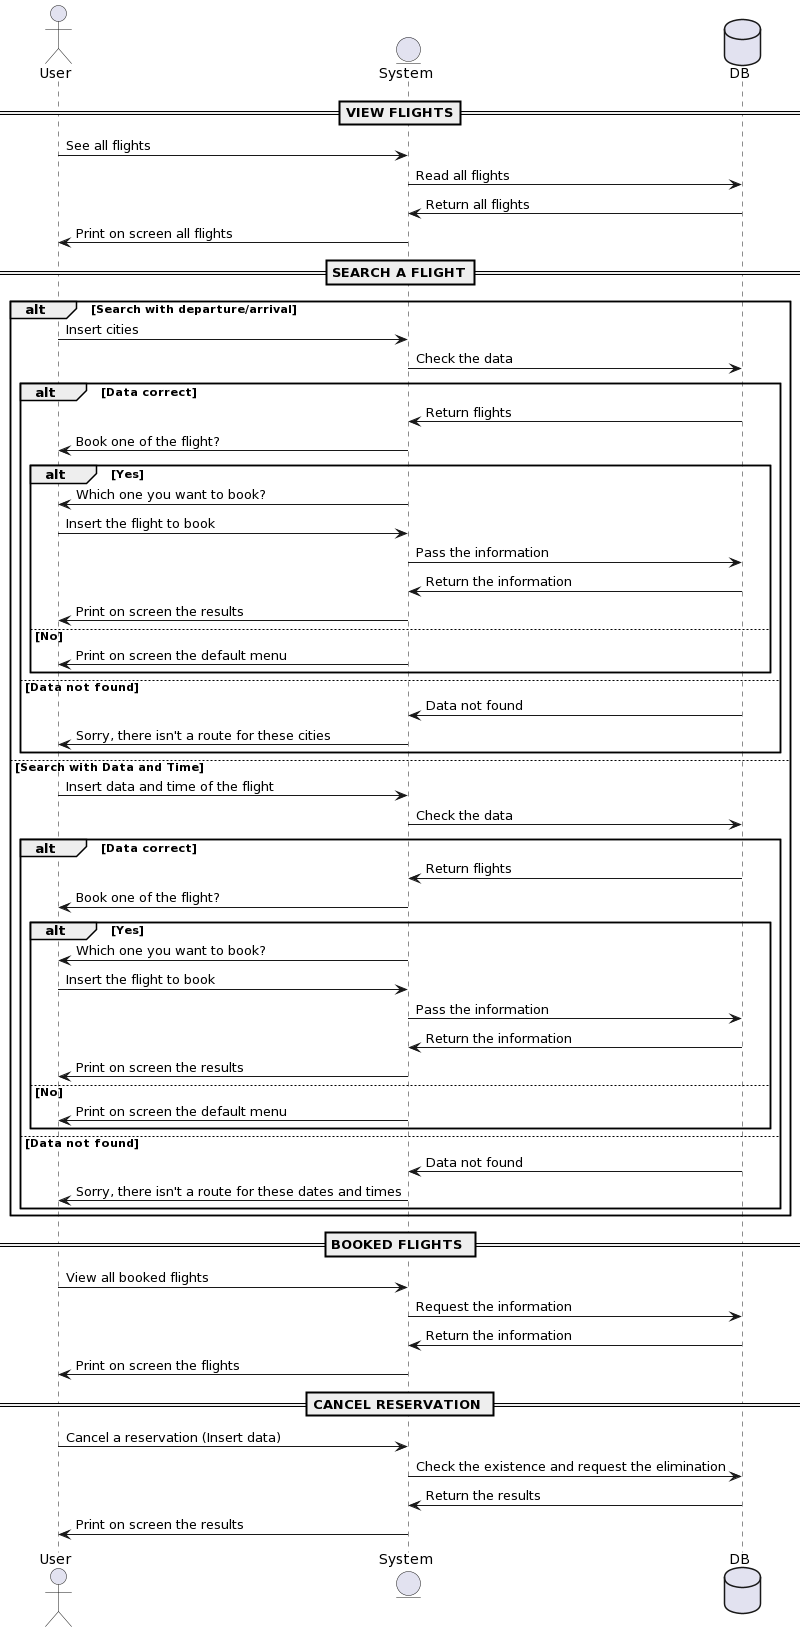

The diagram above was rendered by PlantUML. Its source (embedded in the PNG):
@startuml
actor User as Foo
entity System as Foo2
database DB as Foo3

==VIEW FLIGHTS==
Foo -> Foo2 : See all flights
Foo2 -> Foo3 : Read all flights
Foo3 -> Foo2: Return all flights
Foo2 -> Foo : Print on screen all flights

==SEARCH A FLIGHT==
alt Search with departure/arrival
Foo -> Foo2 : Insert cities
Foo2 -> Foo3: Check the data

alt Data correct
Foo3 -> Foo2: Return flights
Foo2 -> Foo: Book one of the flight?

alt Yes
Foo2 -> Foo: Which one you want to book?
Foo -> Foo2: Insert the flight to book
Foo2 -> Foo3: Pass the information
Foo3 -> Foo2: Return the information
Foo2 -> Foo: Print on screen the results

else No
Foo2 -> Foo: Print on screen the default menu
end

else Data not found
Foo3 -> Foo2: Data not found
Foo2 -> Foo: Sorry, there isn't a route for these cities
end

else Search with Data and Time
Foo -> Foo2 : Insert data and time of the flight
Foo2 -> Foo3: Check the data

alt Data correct
Foo3 -> Foo2: Return flights
Foo2 -> Foo: Book one of the flight?

alt Yes
Foo2 -> Foo: Which one you want to book?
Foo -> Foo2: Insert the flight to book
Foo2 -> Foo3: Pass the information
Foo3 -> Foo2: Return the information
Foo2 -> Foo: Print on screen the results

else No
Foo2 -> Foo: Print on screen the default menu
end

else Data not found
Foo3 -> Foo2: Data not found
Foo2 -> Foo: Sorry, there isn't a route for these dates and times
end
end

== BOOKED FLIGHTS ==
Foo -> Foo2 : View all booked flights
Foo2 -> Foo3: Request the information
Foo3 -> Foo2: Return the information
Foo2 -> Foo: Print on screen the flights

== CANCEL RESERVATION ==
Foo -> Foo2 : Cancel a reservation (Insert data)
Foo2 -> Foo3: Check the existence and request the elimination
Foo3 -> Foo2: Return the results
Foo2 -> Foo: Print on screen the results
@enduml